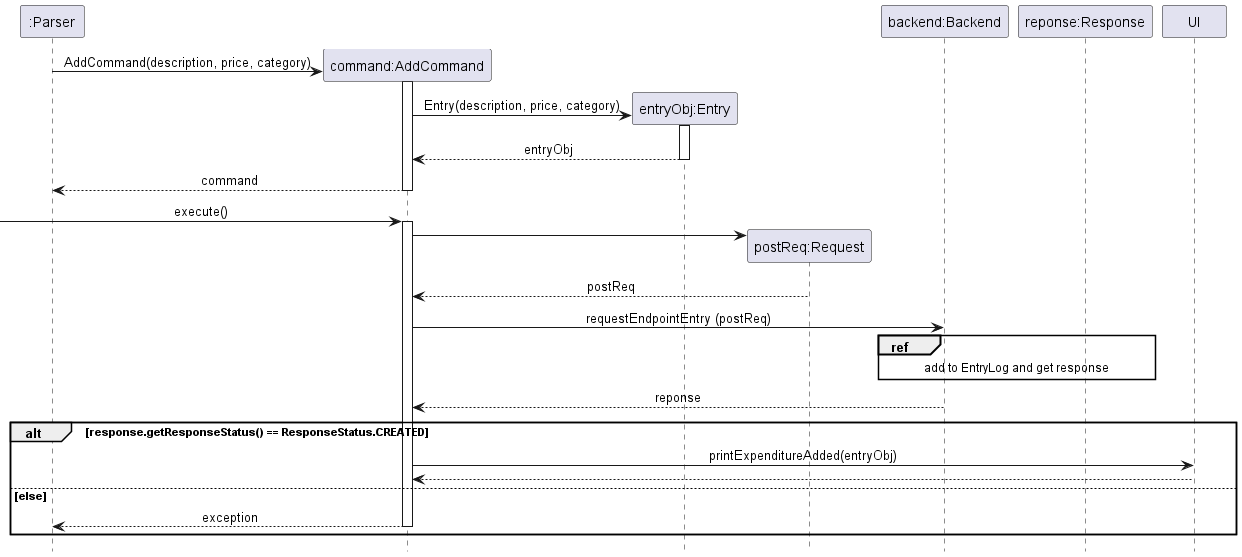

The diagram above was rendered by PlantUML. Its source (embedded in the PNG):
@startuml
!include Style.puml

participant ":Parser" as Parser
participant "command:AddCommand" as AddCommand
participant "entryObj:Entry" as Entry
participant "postReq:Request" as Request
participant "backend:Backend" as Backend

participant "reponse:Response" as Response
participant "UI" as UI

Parser -> AddCommand ** : AddCommand(description, price, category)
activate AddCommand
AddCommand -> Entry ** :Entry(description, price, category)
activate Entry
return entryObj
return command

-> AddCommand :execute()
activate AddCommand
AddCommand -> Request **
Request --> AddCommand : postReq
AddCommand -> Backend : requestEndpointEntry (postReq)
ref over Backend, Response
add to EntryLog and get response
end ref
Backend --> AddCommand : reponse
alt response.getResponseStatus() == ResponseStatus.CREATED
    AddCommand -> UI : printExpenditureAdded(entryObj)
    UI --> AddCommand
else else
    AddCommand --> Parser : exception
        deactivate AddCommand
end




@enduml